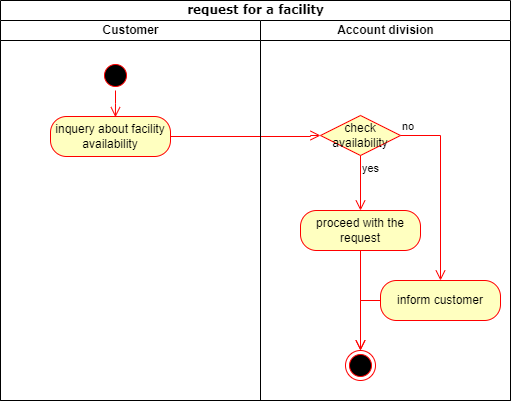

The diagram above was exported from draw.io. Its source (the exported page's mxGraphModel, read from the mxfile embedded in the PNG):
<mxGraphModel dx="1221" dy="823" grid="1" gridSize="10" guides="1" tooltips="1" connect="1" arrows="1" fold="1" page="1" pageScale="1" pageWidth="1169" pageHeight="1654" math="0" shadow="0">
  <root>
    <mxCell id="0" />
    <mxCell id="1" parent="0" />
    <mxCell id="0-WwSS1myU7AM3vCWHs--1" value="request for a facility" style="swimlane;html=1;childLayout=stackLayout;startSize=20;rounded=0;shadow=0;comic=0;labelBackgroundColor=none;strokeWidth=1;fontFamily=Verdana;fontSize=12;align=center;" parent="1" vertex="1">
      <mxGeometry x="40" y="20" width="510" height="400" as="geometry" />
    </mxCell>
    <mxCell id="0-WwSS1myU7AM3vCWHs--9" value="" style="edgeStyle=orthogonalEdgeStyle;html=1;verticalAlign=bottom;endArrow=open;endSize=8;strokeColor=#ff0000;rounded=0;entryX=0;entryY=0.5;entryDx=0;entryDy=0;exitX=1;exitY=0.5;exitDx=0;exitDy=0;" parent="0-WwSS1myU7AM3vCWHs--1" source="0-WwSS1myU7AM3vCWHs--5" target="0-WwSS1myU7AM3vCWHs--15" edge="1">
      <mxGeometry relative="1" as="geometry">
        <mxPoint x="280" y="136" as="targetPoint" />
        <Array as="points">
          <mxPoint x="310" y="136" />
        </Array>
      </mxGeometry>
    </mxCell>
    <mxCell id="0-WwSS1myU7AM3vCWHs--2" value="Customer" style="swimlane;html=1;startSize=20;" parent="0-WwSS1myU7AM3vCWHs--1" vertex="1">
      <mxGeometry y="20" width="260" height="380" as="geometry" />
    </mxCell>
    <mxCell id="0-WwSS1myU7AM3vCWHs--3" value="" style="ellipse;html=1;shape=startState;fillColor=#000000;strokeColor=#ff0000;" parent="0-WwSS1myU7AM3vCWHs--2" vertex="1">
      <mxGeometry x="100" y="40" width="30" height="30" as="geometry" />
    </mxCell>
    <mxCell id="0-WwSS1myU7AM3vCWHs--4" value="" style="edgeStyle=orthogonalEdgeStyle;html=1;verticalAlign=bottom;endArrow=open;endSize=8;strokeColor=#ff0000;rounded=0;entryX=0.541;entryY=0.017;entryDx=0;entryDy=0;entryPerimeter=0;" parent="0-WwSS1myU7AM3vCWHs--2" source="0-WwSS1myU7AM3vCWHs--3" target="0-WwSS1myU7AM3vCWHs--5" edge="1">
      <mxGeometry relative="1" as="geometry">
        <mxPoint x="115" y="130" as="targetPoint" />
      </mxGeometry>
    </mxCell>
    <mxCell id="0-WwSS1myU7AM3vCWHs--5" value="inquery about facility availability" style="rounded=1;whiteSpace=wrap;html=1;arcSize=40;fontColor=#000000;fillColor=#ffffc0;strokeColor=#ff0000;" parent="0-WwSS1myU7AM3vCWHs--2" vertex="1">
      <mxGeometry x="50" y="96" width="120" height="40" as="geometry" />
    </mxCell>
    <mxCell id="0-WwSS1myU7AM3vCWHs--10" value="Account division" style="swimlane;html=1;startSize=20;" parent="0-WwSS1myU7AM3vCWHs--1" vertex="1">
      <mxGeometry x="260" y="20" width="250" height="380" as="geometry" />
    </mxCell>
    <mxCell id="0-WwSS1myU7AM3vCWHs--15" value="check availability" style="rhombus;whiteSpace=wrap;html=1;fontColor=#000000;fillColor=#ffffc0;strokeColor=#ff0000;" parent="0-WwSS1myU7AM3vCWHs--10" vertex="1">
      <mxGeometry x="60" y="95" width="80" height="40" as="geometry" />
    </mxCell>
    <mxCell id="0-WwSS1myU7AM3vCWHs--16" value="no" style="edgeStyle=orthogonalEdgeStyle;html=1;align=left;verticalAlign=bottom;endArrow=open;endSize=8;strokeColor=#ff0000;rounded=0;entryX=0.5;entryY=0;entryDx=0;entryDy=0;exitX=1;exitY=0.5;exitDx=0;exitDy=0;" parent="0-WwSS1myU7AM3vCWHs--10" source="0-WwSS1myU7AM3vCWHs--15" target="0-WwSS1myU7AM3vCWHs--7" edge="1">
      <mxGeometry x="-1" relative="1" as="geometry">
        <mxPoint x="180" y="260" as="targetPoint" />
        <mxPoint x="140" y="95" as="sourcePoint" />
        <Array as="points">
          <mxPoint x="180" y="115" />
        </Array>
      </mxGeometry>
    </mxCell>
    <mxCell id="0-WwSS1myU7AM3vCWHs--17" value="yes" style="edgeStyle=orthogonalEdgeStyle;html=1;align=left;verticalAlign=top;endArrow=open;endSize=8;strokeColor=#ff0000;rounded=0;entryX=0.5;entryY=0;entryDx=0;entryDy=0;" parent="0-WwSS1myU7AM3vCWHs--10" source="0-WwSS1myU7AM3vCWHs--15" target="0-WwSS1myU7AM3vCWHs--19" edge="1">
      <mxGeometry x="-1" relative="1" as="geometry">
        <mxPoint x="100" y="180" as="targetPoint" />
      </mxGeometry>
    </mxCell>
    <mxCell id="0-WwSS1myU7AM3vCWHs--7" value="inform customer" style="rounded=1;whiteSpace=wrap;html=1;arcSize=40;fontColor=#000000;fillColor=#ffffc0;strokeColor=#ff0000;" parent="0-WwSS1myU7AM3vCWHs--10" vertex="1">
      <mxGeometry x="120" y="260" width="120" height="40" as="geometry" />
    </mxCell>
    <mxCell id="0-WwSS1myU7AM3vCWHs--6" value="" style="ellipse;html=1;shape=endState;fillColor=#000000;strokeColor=#ff0000;" parent="0-WwSS1myU7AM3vCWHs--10" vertex="1">
      <mxGeometry x="85" y="330" width="30" height="30" as="geometry" />
    </mxCell>
    <mxCell id="0-WwSS1myU7AM3vCWHs--8" value="" style="edgeStyle=orthogonalEdgeStyle;html=1;verticalAlign=bottom;endArrow=open;endSize=8;strokeColor=#ff0000;rounded=0;entryX=0.5;entryY=0;entryDx=0;entryDy=0;exitX=0;exitY=0.5;exitDx=0;exitDy=0;" parent="0-WwSS1myU7AM3vCWHs--10" source="0-WwSS1myU7AM3vCWHs--7" target="0-WwSS1myU7AM3vCWHs--6" edge="1">
      <mxGeometry relative="1" as="geometry">
        <mxPoint x="120" y="310" as="targetPoint" />
        <Array as="points">
          <mxPoint x="100" y="280" />
        </Array>
      </mxGeometry>
    </mxCell>
    <mxCell id="0-WwSS1myU7AM3vCWHs--19" value="proceed with the request" style="rounded=1;whiteSpace=wrap;html=1;arcSize=40;fontColor=#000000;fillColor=#ffffc0;strokeColor=#ff0000;" parent="0-WwSS1myU7AM3vCWHs--10" vertex="1">
      <mxGeometry x="40" y="190" width="120" height="40" as="geometry" />
    </mxCell>
    <mxCell id="0-WwSS1myU7AM3vCWHs--20" value="" style="edgeStyle=orthogonalEdgeStyle;html=1;verticalAlign=bottom;endArrow=open;endSize=8;strokeColor=#ff0000;rounded=0;exitX=0.5;exitY=1;exitDx=0;exitDy=0;" parent="0-WwSS1myU7AM3vCWHs--10" source="0-WwSS1myU7AM3vCWHs--19" edge="1">
      <mxGeometry relative="1" as="geometry">
        <mxPoint x="100" y="330" as="targetPoint" />
        <mxPoint x="101" y="211" as="sourcePoint" />
      </mxGeometry>
    </mxCell>
  </root>
</mxGraphModel>